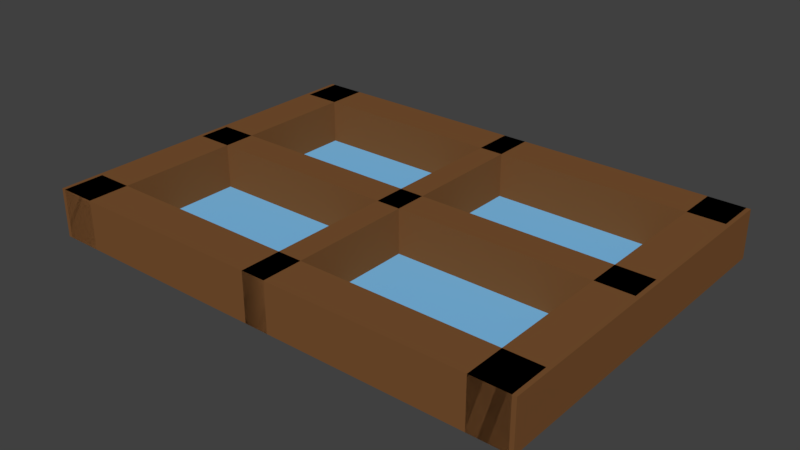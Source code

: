 # Source: Window.blend  (saved by Blender 2.78.0; exported with 4.5.12 LTS)
import bpy
from mathutils import Matrix  # noqa: F401  (used for matrix-valued properties, if any)

bpy.ops.wm.read_factory_settings(use_empty=True)
scene = bpy.context.scene
scene.name = 'Scene'

# ---- collections
col_collection_1 = bpy.data.collections.new('Collection 1'); scene.collection.children.link(col_collection_1)

# ---- materials (node trees are filled in below, after node groups)
mat_windowframe = bpy.data.materials.new('WindowFrame')
mat_windowframe.alpha_threshold = 0.0
mat_windowframe.use_transparent_shadow = False
mat_windowframe.diffuse_color = (0.1946, 0.08438, 0.02956, 1.0)
mat_windowframe.roughness = 0.5
mat_window = bpy.data.materials.new('Window')
mat_window.alpha_threshold = 0.0
mat_window.use_transparent_shadow = False
mat_window.diffuse_color = (0.2086, 0.5271, 0.855, 1.0)
mat_window.roughness = 0.5

# ---- material node trees

# ---- world
world_world = bpy.data.worlds.new('World'); scene.world = world_world
world_world.color = (0.05088, 0.05088, 0.05088)
world_world.use_sun_shadow = False
world_world.sun_shadow_jitter_overblur = 0.0
world_world.cycles.sampling_method = 'MANUAL'

# ---- meshes
me_cube_004 = bpy.data.meshes.new('Cube.004')
me_cube_004.from_pydata([(-0.9565, 6.333, -1.0), (-0.9565, 6.333, 1.0), (-0.9565, 7.0, -1.0), (-0.9565, 7.0, 1.0), (0.9565, 6.333, -1.0), (0.9565, 6.333, 1.0), (0.9565, 7.0, -1.0), (0.9565, 7.0, 1.0), (-0.08696, 13.33, -1.0), (-0.08696, 13.33, 1.0), (0.08696, 13.33, -1.0), (0.08696, 13.33, 1.0), (-0.08696, -9.714e-09, -1.0), (-0.08696, -9.714e-09, 1.0), (0.08696, 9.714e-09, -1.0), (0.08696, 9.714e-09, 1.0), (-0.9565, 12.33, -1.0), (-0.9565, 12.33, 1.0), (-0.9565, 13.44, -1.0), (-0.9565, 13.44, 1.0), (0.9565, 12.33, -1.0), (0.9565, 12.33, 1.0), (0.9565, 13.44, -1.0), (0.9565, 13.44, 1.0), (-0.9565, -0.1111, -1.0), (-0.9565, -0.1111, 1.0), (-0.9565, 1.0, -1.0), (-0.9565, 1.0, 1.0), (0.9565, -0.1111, -1.0), (0.9565, -0.1111, 1.0), (0.9565, 1.0, -1.0), (0.9565, 1.0, 1.0), (-0.9565, 13.33, -1.0), (-0.9565, 13.33, 1.0), (-0.7391, 13.33, -1.0), (-0.7391, 13.33, 1.0), (-0.9565, 4.671e-07, -1.0), (-0.9565, 4.671e-07, 1.0), (-0.7391, 4.768e-07, -1.0), (-0.7391, 4.768e-07, 1.0), (0.7391, 13.33, -1.0), (0.7391, 13.33, 1.0), (0.9565, 13.33, -1.0), (0.9565, 13.33, 1.0), (0.7391, -4.768e-07, -1.0), (0.7391, -4.768e-07, 1.0), (0.9565, -4.671e-07, -1.0), (0.9565, -4.671e-07, 1.0)], [], [(0, 1, 3, 2), (2, 3, 7, 6), (6, 7, 5, 4), (4, 5, 1, 0), (2, 6, 4, 0), (7, 3, 1, 5), (8, 9, 11, 10), (10, 11, 15, 14), (14, 15, 13, 12), (12, 13, 9, 8), (10, 14, 12, 8), (15, 11, 9, 13), (16, 17, 19, 18), (18, 19, 23, 22), (22, 23, 21, 20), (20, 21, 17, 16), (18, 22, 20, 16), (23, 19, 17, 21), (24, 25, 27, 26), (26, 27, 31, 30), (30, 31, 29, 28), (28, 29, 25, 24), (26, 30, 28, 24), (31, 27, 25, 29), (32, 33, 35, 34), (34, 35, 39, 38), (38, 39, 37, 36), (36, 37, 33, 32), (34, 38, 36, 32), (39, 35, 33, 37), (40, 41, 43, 42), (42, 43, 47, 46), (46, 47, 45, 44), (44, 45, 41, 40), (42, 46, 44, 40), (47, 43, 41, 45)])
me_cube_004.materials.append(mat_windowframe)
me_cube_004.use_remesh_preserve_volume = False
me_cube_004.use_remesh_preserve_attributes = False
me_cube_004.use_mirror_vertex_groups = False
me_cube_004.update()
me_cube_001 = bpy.data.meshes.new('Cube.001')
me_cube_001.from_pydata([(-1.0, -1.0, -1.0), (-1.0, -1.0, 1.0), (-1.0, 1.0, -1.0), (-1.0, 1.0, 1.0), (1.0, -1.0, -1.0), (1.0, -1.0, 1.0), (1.0, 1.0, -1.0), (1.0, 1.0, 1.0)], [], [(0, 1, 3, 2), (2, 3, 7, 6), (6, 7, 5, 4), (4, 5, 1, 0), (2, 6, 4, 0), (7, 3, 1, 5)])
me_cube_001.materials.append(mat_window)
me_cube_001.use_remesh_preserve_volume = False
me_cube_001.use_remesh_preserve_attributes = False
me_cube_001.use_mirror_vertex_groups = False
me_cube_001.update()

# ---- objects
ob_frame = bpy.data.objects.new('Frame', me_cube_004)
ob_window = bpy.data.objects.new('Window', me_cube_001)

# ---- transforms, parenting, visibility, modifiers, constraints
ob_frame.location = (3.0, 0.0, 0.3)
ob_frame.rotation_euler = (0.0, -0.0, 1.571)
ob_frame.scale = (2.3, 0.45, 0.3)
ob_frame.lineart.crease_threshold = 0.0
ob_window.location = (0.0, 0.0, 0.0)
ob_window.scale = (3.0, 2.0, 0.05)
ob_window.lineart.crease_threshold = 0.0

# ---- collection membership
col_collection_1.objects.link(ob_frame)
col_collection_1.objects.link(ob_window)

# ---- scene / render settings (as saved in the file)
scene.frame_start = 1; scene.frame_end = 250; scene.frame_set(1)
scene.render.engine = 'BLENDER_EEVEE_NEXT'
scene.render.resolution_percentage = 50
scene.render.dither_intensity = 0.0
scene.cycles.use_denoising = False
scene.cycles.samples = 128
scene.cycles.sampling_pattern = 'TABULATED_SOBOL'
scene.cycles.light_sampling_threshold = 0.0
scene.cycles.use_adaptive_sampling = False
scene.cycles.use_light_tree = False
scene.cycles.blur_glossy = 0.0
scene.cycles.sample_clamp_indirect = 0.0
scene.view_settings.view_transform = 'Standard'
bpy.context.view_layer.update()

# ---- added for rendering (the .blend has no active camera and no usable light): camera, sun
cam_auto = bpy.data.cameras.new('AutoCamera')
cam_auto.lens = 50.0
cam_auto.sensor_width = 36.0
cam_auto.clip_end = 1000.0
ob_auto_camera = bpy.data.objects.new('AutoCamera', cam_auto)
scene.collection.objects.link(ob_auto_camera)
ob_auto_camera.location = (6.98483, -8.3818, 5.86287)
ob_auto_camera.rotation_euler = (1.09748, -7.21219e-08, 0.694738)
scene.camera = ob_auto_camera
light_auto_sun = bpy.data.lights.new('AutoSun', 'SUN')
light_auto_sun.energy = 3.0
light_auto_sun.angle = 0.0523599
ob_auto_sun = bpy.data.objects.new('AutoSun', light_auto_sun)
scene.collection.objects.link(ob_auto_sun)
ob_auto_sun.rotation_euler = (0.872665, 0.174533, 0.523599)
bpy.context.view_layer.update()
